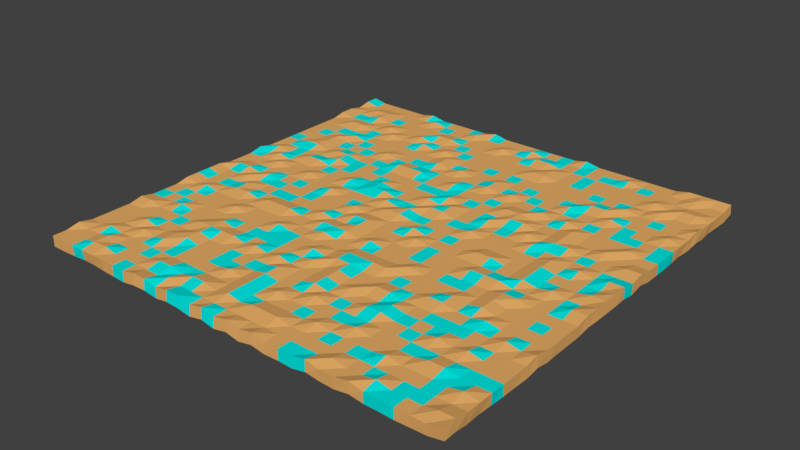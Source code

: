 # Source: floor_3.blend  (saved by Blender 2.79.0; exported with 4.5.12 LTS)
import bpy
from mathutils import Matrix  # noqa: F401  (used for matrix-valued properties, if any)

bpy.ops.wm.read_factory_settings(use_empty=True)
scene = bpy.context.scene
scene.name = 'Scene'

# ---- collections
col_collection_1 = bpy.data.collections.new('Collection 1'); scene.collection.children.link(col_collection_1)

# ---- materials (node trees are filled in below, after node groups)
mat_material_001 = bpy.data.materials.new('Material.001')
mat_material_001.alpha_threshold = 0.0
mat_material_001.use_transparent_shadow = False
mat_material_001.diffuse_color = (0.8, 0.4217, 0.133, 1.0)
mat_material_001.roughness = 0.5
mat_material_002 = bpy.data.materials.new('Material.002')
mat_material_002.alpha_threshold = 0.0
mat_material_002.use_transparent_shadow = False
mat_material_002.diffuse_color = (0.0, 0.8, 0.7547, 1.0)
mat_material_002.roughness = 0.5

# ---- material node trees

# ---- world
world_world = bpy.data.worlds.new('World'); scene.world = world_world
world_world.color = (0.05088, 0.05088, 0.05088)
world_world.use_sun_shadow = False
world_world.sun_shadow_jitter_overblur = 0.0
world_world.cycles.sampling_method = 'MANUAL'

# ---- meshes
me_plane = bpy.data.meshes.new('Plane')
me_plane.from_pydata([(-1.0, -1.0, 0.0), (1.0, -1.0, 0.01308), (-1.0, 1.0, 0.01308), (1.0, 1.0, 0.01308), (-0.9355, -1.0, 0.0), (-0.871, -1.0, 0.0), (-0.8065, -1.0, 0.0), (-0.7419, -1.0, 0.0), (-0.6774, -1.0, 0.0), (-0.6129, -1.0, 0.0), (-0.5484, -1.0, 0.0), (-0.4839, -1.0, 0.01308), (-0.4194, -1.0, 0.01308), (-0.3548, -1.0, 0.0), (-0.2903, -1.0, 0.01308), (-0.2258, -1.0, 0.01308), (-0.1613, -1.0, 0.0), (-0.09677, -1.0, 0.01308), (-0.03226, -1.0, 0.0), (0.03226, -1.0, 0.01308), (0.09677, -1.0, 0.0), (0.1613, -1.0, 0.01308), (0.2258, -1.0, 0.0), (0.2903, -1.0, 0.0), (0.3548, -1.0, 0.0), (0.4194, -1.0, 0.01308), (0.4839, -1.0, 0.0), (0.5484, -1.0, 0.0), (0.6129, -1.0, 0.01308), (0.6774, -1.0, 0.0), (0.7419, -1.0, 0.0), (0.8065, -1.0, 0.0), (0.871, -1.0, 0.0), (0.9355, -1.0, 0.0), (0.9355, 1.0, 0.01308), (0.871, 1.0, 0.01308), (0.8065, 1.0, 0.01308), (0.7419, 1.0, 0.0), (0.6774, 1.0, 0.0), (0.6129, 1.0, 0.0), (0.5484, 1.0, 0.0), (0.4839, 1.0, 0.0), (0.4194, 1.0, 0.0), (0.3548, 1.0, 0.0), (0.2903, 1.0, 0.01308), (0.2258, 1.0, 0.0), (0.1613, 1.0, 0.0), (0.09677, 1.0, 0.0), (0.03226, 1.0, 0.0), (-0.03226, 1.0, 0.0), (-0.09677, 1.0, 0.0), (-0.1613, 1.0, 0.0), (-0.2258, 1.0, 0.01308), (-0.2903, 1.0, 0.0), (-0.3548, 1.0, 0.0), (-0.4194, 1.0, 0.0), (-0.4839, 1.0, 0.0), (-0.5484, 1.0, 0.0), (-0.6129, 1.0, 0.01308), (-0.6774, 1.0, 0.0), (-0.7419, 1.0, 0.0), (-0.8065, 1.0, 0.0), (-0.871, 1.0, 0.0), (-0.9355, 1.0, 0.0), (-1.0, 0.9355, 0.01308), (-1.0, 0.871, 0.0), (-1.0, 0.8065, 0.01308), (-1.0, 0.7419, 0.01308), (-1.0, 0.6774, 0.0), (-1.0, 0.6129, 0.0), (-1.0, 0.5484, 0.0), (-1.0, 0.4839, 0.0), (-1.0, 0.4194, 0.0), (-1.0, 0.3548, 0.0), (-1.0, 0.2903, 0.0), (-1.0, 0.2258, 0.0), (-1.0, 0.1613, 0.01308), (-1.0, 0.09677, 0.0), (-1.0, 0.03226, 0.0), (-1.0, -0.03226, 0.0), (-1.0, -0.09677, 0.01308), (-1.0, -0.1613, 0.01308), (-1.0, -0.2258, 0.01308), (-1.0, -0.2903, 0.01308), (-1.0, -0.3548, 0.0), (-1.0, -0.4194, 0.0), (-1.0, -0.4839, 0.0), (-1.0, -0.5484, 0.01308), (-1.0, -0.6129, 0.0), (-1.0, -0.6774, 0.0), (-1.0, -0.7419, 0.0), (-1.0, -0.8065, 0.0), (-1.0, -0.871, 0.01308), (-1.0, -0.9355, 0.0), (1.0, -0.9355, 0.01308), (1.0, -0.871, 0.0), (1.0, -0.8065, 0.0), (1.0, -0.7419, 0.0), (1.0, -0.6774, 0.0), (1.0, -0.6129, 0.0), (1.0, -0.5484, 0.0), (1.0, -0.4839, 0.01308), (1.0, -0.4194, 0.0), (1.0, -0.3548, 0.0), (1.0, -0.2903, 0.0), (1.0, -0.2258, 0.0), (1.0, -0.1613, 0.01308), (1.0, -0.09677, 0.01308), (1.0, -0.03226, 0.01308), (1.0, 0.03226, 0.01308), (1.0, 0.09677, 0.01308), (1.0, 0.1613, 0.0), (1.0, 0.2258, 0.01308), (1.0, 0.2903, 0.0), (1.0, 0.3548, 0.0), (1.0, 0.4194, 0.0), (1.0, 0.4839, 0.0), (1.0, 0.5484, 0.0), (1.0, 0.6129, 0.0), (1.0, 0.6774, 0.01308), (1.0, 0.7419, 0.0), (1.0, 0.8065, 0.0), (1.0, 0.871, 0.0), (1.0, 0.9355, 0.0), (-0.9355, -0.9355, 0.0), (-0.9355, -0.871, 0.0), (-0.9355, -0.8065, 0.0), (-0.9355, -0.7419, 0.0), (-0.9355, -0.6774, 0.0), (-0.9355, -0.6129, 0.0), (-0.9355, -0.5484, 0.01308), (-0.9355, -0.4839, 0.0), (-0.9355, -0.4194, 0.0), (-0.9355, -0.3548, 0.0), (-0.9355, -0.2903, 0.0), (-0.9355, -0.2258, 0.0), (-0.9355, -0.1613, 0.0), (-0.9355, -0.09677, 0.0), (-0.9355, -0.03226, 0.01308), (-0.9355, 0.03226, 0.0), (-0.9355, 0.09677, 0.0), (-0.9355, 0.1613, 0.0), (-0.9355, 0.2258, 0.01308), (-0.9355, 0.2903, 0.0), (-0.9355, 0.3548, 0.0), (-0.9355, 0.4194, 0.0), (-0.9355, 0.4839, 0.0), (-0.9355, 0.5484, 0.0), (-0.9355, 0.6129, 0.0), (-0.9355, 0.6774, 0.0), (-0.9355, 0.7419, 0.0), (-0.9355, 0.8065, 0.0), (-0.9355, 0.871, 0.0), (-0.9355, 0.9355, 0.0), (-0.871, -0.9355, 0.0), (-0.871, -0.871, 0.0), (-0.871, -0.8065, 0.01308), (-0.871, -0.7419, 0.0), (-0.871, -0.6774, 0.0), (-0.871, -0.6129, 0.0), (-0.871, -0.5484, 0.0), (-0.871, -0.4839, 0.0), (-0.871, -0.4194, 0.0), (-0.871, -0.3548, 0.0), (-0.871, -0.2903, 0.01308), (-0.871, -0.2258, 0.0), (-0.871, -0.1613, 0.0), (-0.871, -0.09677, 0.0), (-0.871, -0.03226, 0.01308), (-0.871, 0.03226, 0.0), (-0.871, 0.09677, 0.0), (-0.871, 0.1613, 0.01308), (-0.871, 0.2258, 0.0), (-0.871, 0.2903, 0.0), (-0.871, 0.3548, 0.01308), (-0.871, 0.4194, 0.0), (-0.871, 0.4839, 0.0), (-0.871, 0.5484, 0.0), (-0.871, 0.6129, 0.0), (-0.871, 0.6774, 0.01308), (-0.871, 0.7419, 0.0), (-0.871, 0.8065, 0.0), (-0.871, 0.871, 0.01308), (-0.871, 0.9355, 0.0), (-0.8065, -0.9355, 0.01308), (-0.8065, -0.871, 0.01308), (-0.8065, -0.8065, 0.0), (-0.8065, -0.7419, 0.0), (-0.8065, -0.6774, 0.01308), (-0.8065, -0.6129, 0.0), (-0.8065, -0.5484, 0.0), (-0.8065, -0.4839, 0.01308), (-0.8065, -0.4194, 0.0), (-0.8065, -0.3548, 0.0), (-0.8065, -0.2903, 0.0), (-0.8065, -0.2258, 0.0), (-0.8065, -0.1613, 0.0), (-0.8065, -0.09677, 0.01308), (-0.8065, -0.03226, 0.0), (-0.8065, 0.03226, 0.0), (-0.8065, 0.09677, 0.01308), (-0.8065, 0.1613, 0.0), (-0.8065, 0.2258, 0.0), (-0.8065, 0.2903, 0.0), (-0.8065, 0.3548, 0.01308), (-0.8065, 0.4194, 0.01308), (-0.8065, 0.4839, 0.01308), (-0.8065, 0.5484, 0.0), (-0.8065, 0.6129, 0.0), (-0.8065, 0.6774, 0.01308), (-0.8065, 0.7419, 0.0), (-0.8065, 0.8065, 0.01308), (-0.8065, 0.871, 0.01308), (-0.8065, 0.9355, 0.0), (-0.7419, -0.9355, 0.01308), (-0.7419, -0.871, 0.0), (-0.7419, -0.8065, 0.0), (-0.7419, -0.7419, 0.01308), (-0.7419, -0.6774, 0.0), (-0.7419, -0.6129, 0.0), (-0.7419, -0.5484, 0.0), (-0.7419, -0.4839, 0.0), (-0.7419, -0.4194, 0.0), (-0.7419, -0.3548, 0.0), (-0.7419, -0.2903, 0.0), (-0.7419, -0.2258, 0.01308), (-0.7419, -0.1613, 0.01308), (-0.7419, -0.09677, 0.0), (-0.7419, -0.03226, 0.01308), (-0.7419, 0.03226, 0.0), (-0.7419, 0.09677, 0.0), (-0.7419, 0.1613, 0.0), (-0.7419, 0.2258, 0.01308), (-0.7419, 0.2903, 0.0), (-0.7419, 0.3548, 0.0), (-0.7419, 0.4194, 0.0), (-0.7419, 0.4839, 0.0), (-0.7419, 0.5484, 0.01308), (-0.7419, 0.6129, 0.0), (-0.7419, 0.6774, 0.0), (-0.7419, 0.7419, 0.0), (-0.7419, 0.8065, 0.0), (-0.7419, 0.871, 0.0), (-0.7419, 0.9355, 0.0), (-0.6774, -0.9355, 0.0), (-0.6774, -0.871, 0.0), (-0.6774, -0.8065, 0.0), (-0.6774, -0.7419, 0.0), (-0.6774, -0.6774, 0.0), (-0.6774, -0.6129, 0.0), (-0.6774, -0.5484, 0.0), (-0.6774, -0.4839, 0.0), (-0.6774, -0.4194, 0.0), (-0.6774, -0.3548, 0.0), (-0.6774, -0.2903, 0.0), (-0.6774, -0.2258, 0.01308), (-0.6774, -0.1613, 0.0), (-0.6774, -0.09677, 0.0), (-0.6774, -0.03226, 0.0), (-0.6774, 0.03226, 0.0), (-0.6774, 0.09677, 0.0), (-0.6774, 0.1613, 0.0), (-0.6774, 0.2258, 0.01308), (-0.6774, 0.2903, 0.0), (-0.6774, 0.3548, 0.01308), (-0.6774, 0.4194, 0.0), (-0.6774, 0.4839, 0.0), (-0.6774, 0.5484, 0.0), (-0.6774, 0.6129, 0.0), (-0.6774, 0.6774, 0.0), (-0.6774, 0.7419, 0.01308), (-0.6774, 0.8065, 0.0), (-0.6774, 0.871, 0.0), (-0.6774, 0.9355, 0.0), (-0.6129, -0.9355, 0.0), (-0.6129, -0.871, 0.0), (-0.6129, -0.8065, 0.0), (-0.6129, -0.7419, 0.01308), (-0.6129, -0.6774, 0.01308), (-0.6129, -0.6129, 0.0), (-0.6129, -0.5484, 0.01308), (-0.6129, -0.4839, 0.0), (-0.6129, -0.4194, 0.0), (-0.6129, -0.3548, 0.01308), (-0.6129, -0.2903, 0.0), (-0.6129, -0.2258, 0.0), (-0.6129, -0.1613, 0.0), (-0.6129, -0.09677, 0.0), (-0.6129, -0.03226, 0.0), (-0.6129, 0.03226, 0.0), (-0.6129, 0.09677, 0.01308), (-0.6129, 0.1613, 0.0), (-0.6129, 0.2258, 0.0), (-0.6129, 0.2903, 0.01308), (-0.6129, 0.3548, 0.01308), (-0.6129, 0.4194, 0.0), (-0.6129, 0.4839, 0.0), (-0.6129, 0.5484, 0.0), (-0.6129, 0.6129, 0.0), (-0.6129, 0.6774, 0.01308), (-0.6129, 0.7419, 0.0), (-0.6129, 0.8065, 0.0), (-0.6129, 0.871, 0.0), (-0.6129, 0.9355, 0.0), (-0.5484, -0.9355, 0.0), (-0.5484, -0.871, 0.0), (-0.5484, -0.8065, 0.0), (-0.5484, -0.7419, 0.0), (-0.5484, -0.6774, 0.01308), (-0.5484, -0.6129, 0.01308), (-0.5484, -0.5484, 0.01308), (-0.5484, -0.4839, 0.01308), (-0.5484, -0.4194, 0.0), (-0.5484, -0.3548, 0.0), (-0.5484, -0.2903, 0.0), (-0.5484, -0.2258, 0.01308), (-0.5484, -0.1613, 0.0), (-0.5484, -0.09677, 0.0), (-0.5484, -0.03226, 0.0), (-0.5484, 0.03226, 0.0), (-0.5484, 0.09677, 0.0), (-0.5484, 0.1613, 0.0), (-0.5484, 0.2258, 0.0), (-0.5484, 0.2903, 0.0), (-0.5484, 0.3548, 0.0), (-0.5484, 0.4194, 0.0), (-0.5484, 0.4839, 0.0), (-0.5484, 0.5484, 0.0), (-0.5484, 0.6129, 0.0), (-0.5484, 0.6774, 0.0), (-0.5484, 0.7419, 0.0), (-0.5484, 0.8065, 0.0), (-0.5484, 0.871, 0.0), (-0.5484, 0.9355, 0.01308), (-0.4839, -0.9355, 0.0), (-0.4839, -0.871, 0.01308), (-0.4839, -0.8065, 0.0), (-0.4839, -0.7419, 0.0), (-0.4839, -0.6774, 0.0), (-0.4839, -0.6129, 0.0), (-0.4839, -0.5484, 0.01308), (-0.4839, -0.4839, 0.0), (-0.4839, -0.4194, 0.0), (-0.4839, -0.3548, 0.0), (-0.4839, -0.2903, 0.0), (-0.4839, -0.2258, 0.01308), (-0.4839, -0.1613, 0.0), (-0.4839, -0.09677, 0.0), (-0.4839, -0.03226, 0.0), (-0.4839, 0.03226, 0.0), (-0.4839, 0.09677, 0.0), (-0.4839, 0.1613, 0.0), (-0.4839, 0.2258, 0.0), (-0.4839, 0.2903, 0.0), (-0.4839, 0.3548, 0.0), (-0.4839, 0.4194, 0.0), (-0.4839, 0.4839, 0.01308), (-0.4839, 0.5484, 0.0), (-0.4839, 0.6129, 0.0), (-0.4839, 0.6774, 0.0), (-0.4839, 0.7419, 0.01308), (-0.4839, 0.8065, 0.0), (-0.4839, 0.871, 0.0), (-0.4839, 0.9355, 0.0), (-0.4194, -0.9355, 0.0), (-0.4194, -0.871, 0.01308), (-0.4194, -0.8065, 0.0), (-0.4194, -0.7419, 0.0), (-0.4194, -0.6774, 0.0), (-0.4194, -0.6129, 0.0), (-0.4194, -0.5484, 0.01308), (-0.4194, -0.4839, 0.0), (-0.4194, -0.4194, 0.0), (-0.4194, -0.3548, 0.0), (-0.4194, -0.2903, 0.0), (-0.4194, -0.2258, 0.01308), (-0.4194, -0.1613, 0.0), (-0.4194, -0.09677, 0.0), (-0.4194, -0.03226, 0.0), (-0.4194, 0.03226, 0.01308), (-0.4194, 0.09677, 0.0), (-0.4194, 0.1613, 0.01308), (-0.4194, 0.2258, 0.0), (-0.4194, 0.2903, 0.0), (-0.4194, 0.3548, 0.0), (-0.4194, 0.4194, 0.0), (-0.4194, 0.4839, 0.0), (-0.4194, 0.5484, 0.0), (-0.4194, 0.6129, 0.0), (-0.4194, 0.6774, 0.01308), (-0.4194, 0.7419, 0.0), (-0.4194, 0.8065, 0.01308), (-0.4194, 0.871, 0.0), (-0.4194, 0.9355, 0.0), (-0.3548, -0.9355, 0.01308), (-0.3548, -0.871, 0.0), (-0.3548, -0.8065, 0.0), (-0.3548, -0.7419, 0.0), (-0.3548, -0.6774, 0.0), (-0.3548, -0.6129, 0.0), (-0.3548, -0.5484, 0.0), (-0.3548, -0.4839, 0.0), (-0.3548, -0.4194, 0.0), (-0.3548, -0.3548, 0.01308), (-0.3548, -0.2903, 0.0), (-0.3548, -0.2258, 0.0), (-0.3548, -0.1613, 0.0), (-0.3548, -0.09677, 0.0), (-0.3548, -0.03226, 0.0), (-0.3548, 0.03226, 0.0), (-0.3548, 0.09677, 0.0), (-0.3548, 0.1613, 0.0), (-0.3548, 0.2258, 0.0), (-0.3548, 0.2903, 0.0), (-0.3548, 0.3548, 0.0), (-0.3548, 0.4194, 0.01308), (-0.3548, 0.4839, 0.0), (-0.3548, 0.5484, 0.0), (-0.3548, 0.6129, 0.0), (-0.3548, 0.6774, 0.0), (-0.3548, 0.7419, 0.0), (-0.3548, 0.8065, 0.01308), (-0.3548, 0.871, 0.0), (-0.3548, 0.9355, 0.0), (-0.2903, -0.9355, 0.0), (-0.2903, -0.871, 0.01308), (-0.2903, -0.8065, 0.0), (-0.2903, -0.7419, 0.0), (-0.2903, -0.6774, 0.0), (-0.2903, -0.6129, 0.0), (-0.2903, -0.5484, 0.01308), (-0.2903, -0.4839, 0.0), (-0.2903, -0.4194, 0.0), (-0.2903, -0.3548, 0.0), (-0.2903, -0.2903, 0.0), (-0.2903, -0.2258, 0.0), (-0.2903, -0.1613, 0.01308), (-0.2903, -0.09677, 0.0), (-0.2903, -0.03226, 0.0), (-0.2903, 0.03226, 0.0), (-0.2903, 0.09677, 0.0), (-0.2903, 0.1613, 0.01308), (-0.2903, 0.2258, 0.01308), (-0.2903, 0.2903, 0.0), (-0.2903, 0.3548, 0.0), (-0.2903, 0.4194, 0.01308), (-0.2903, 0.4839, 0.0), (-0.2903, 0.5484, 0.0), (-0.2903, 0.6129, 0.0), (-0.2903, 0.6774, 0.01308), (-0.2903, 0.7419, 0.0), (-0.2903, 0.8065, 0.0), (-0.2903, 0.871, 0.0), (-0.2903, 0.9355, 0.01308), (-0.2258, -0.9355, 0.0), (-0.2258, -0.871, 0.01308), (-0.2258, -0.8065, 0.0), (-0.2258, -0.7419, 0.01308), (-0.2258, -0.6774, 0.0), (-0.2258, -0.6129, 0.0), (-0.2258, -0.5484, 0.0), (-0.2258, -0.4839, 0.0), (-0.2258, -0.4194, 0.0), (-0.2258, -0.3548, 0.0), (-0.2258, -0.2903, 0.0), (-0.2258, -0.2258, 0.01308), (-0.2258, -0.1613, 0.0), (-0.2258, -0.09677, 0.0), (-0.2258, -0.03226, 0.01308), (-0.2258, 0.03226, 0.0), (-0.2258, 0.09677, 0.0), (-0.2258, 0.1613, 0.01308), (-0.2258, 0.2258, 0.0), (-0.2258, 0.2903, 0.0), (-0.2258, 0.3548, 0.0), (-0.2258, 0.4194, 0.01308), (-0.2258, 0.4839, 0.0), (-0.2258, 0.5484, 0.01308), (-0.2258, 0.6129, 0.01308), (-0.2258, 0.6774, 0.0), (-0.2258, 0.7419, 0.0), (-0.2258, 0.8065, 0.0), (-0.2258, 0.871, 0.0), (-0.2258, 0.9355, 0.0), (-0.1613, -0.9355, 0.0), (-0.1613, -0.871, 0.0), (-0.1613, -0.8065, 0.0), (-0.1613, -0.7419, 0.0), (-0.1613, -0.6774, 0.0), (-0.1613, -0.6129, 0.0), (-0.1613, -0.5484, 0.01308), (-0.1613, -0.4839, 0.0), (-0.1613, -0.4194, 0.0), (-0.1613, -0.3548, 0.0), (-0.1613, -0.2903, 0.01308), (-0.1613, -0.2258, 0.01308), (-0.1613, -0.1613, 0.0), (-0.1613, -0.09677, 0.01308), (-0.1613, -0.03226, 0.0), (-0.1613, 0.03226, 0.0), (-0.1613, 0.09677, 0.01308), (-0.1613, 0.1613, 0.0), (-0.1613, 0.2258, 0.0), (-0.1613, 0.2903, 0.0), (-0.1613, 0.3548, 0.0), (-0.1613, 0.4194, 0.0), (-0.1613, 0.4839, 0.0), (-0.1613, 0.5484, 0.0), (-0.1613, 0.6129, 0.0), (-0.1613, 0.6774, 0.0), (-0.1613, 0.7419, 0.0), (-0.1613, 0.8065, 0.0), (-0.1613, 0.871, 0.0), (-0.1613, 0.9355, 0.0), (-0.09677, -0.9355, 0.0), (-0.09677, -0.871, 0.01308), (-0.09677, -0.8065, 0.01308), (-0.09677, -0.7419, 0.01308), (-0.09677, -0.6774, 0.01308), (-0.09677, -0.6129, 0.01308), (-0.09677, -0.5484, 0.0), (-0.09677, -0.4839, 0.0), (-0.09677, -0.4194, 0.01308), (-0.09677, -0.3548, 0.0), (-0.09677, -0.2903, 0.0), (-0.09677, -0.2258, 0.01308), (-0.09677, -0.1613, 0.01308), (-0.09677, -0.09677, 0.01308), (-0.09677, -0.03226, 0.0), (-0.09677, 0.03226, 0.01308), (-0.09677, 0.09677, 0.0), (-0.09677, 0.1613, 0.0), (-0.09677, 0.2258, 0.0), (-0.09677, 0.2903, 0.0), (-0.09677, 0.3548, 0.0), (-0.09677, 0.4194, 0.0), (-0.09677, 0.4839, 0.0), (-0.09677, 0.5484, 0.01308), (-0.09677, 0.6129, 0.0), (-0.09677, 0.6774, 0.0), (-0.09677, 0.7419, 0.0), (-0.09677, 0.8065, 0.0), (-0.09677, 0.871, 0.01308), (-0.09677, 0.9355, 0.0), (-0.03226, -0.9355, 0.0), (-0.03226, -0.871, 0.0), (-0.03226, -0.8065, 0.0), (-0.03226, -0.7419, 0.0), (-0.03226, -0.6774, 0.0), (-0.03226, -0.6129, 0.0), (-0.03226, -0.5484, 0.0), (-0.03226, -0.4839, 0.01308), (-0.03226, -0.4194, 0.0), (-0.03226, -0.3548, 0.0), (-0.03226, -0.2903, 0.0), (-0.03226, -0.2258, 0.0), (-0.03226, -0.1613, 0.0), (-0.03226, -0.09677, 0.0), (-0.03226, -0.03226, 0.0), (-0.03226, 0.03226, 0.01308), (-0.03226, 0.09677, 0.01308), (-0.03226, 0.1613, 0.0), (-0.03226, 0.2258, 0.01308), (-0.03226, 0.2903, 0.0), (-0.03226, 0.3548, 0.0), (-0.03226, 0.4194, 0.01308), (-0.03226, 0.4839, 0.0), (-0.03226, 0.5484, 0.0), (-0.03226, 0.6129, 0.0), (-0.03226, 0.6774, 0.0), (-0.03226, 0.7419, 0.0), (-0.03226, 0.8065, 0.0), (-0.03226, 0.871, 0.0), (-0.03226, 0.9355, 0.0), (0.03226, -0.9355, 0.0), (0.03226, -0.871, 0.01308), (0.03226, -0.8065, 0.0), (0.03226, -0.7419, 0.01308), (0.03226, -0.6774, 0.0), (0.03226, -0.6129, 0.0), (0.03226, -0.5484, 0.0), (0.03226, -0.4839, 0.0), (0.03226, -0.4194, 0.01308), (0.03226, -0.3548, 0.01308), (0.03226, -0.2903, 0.0), (0.03226, -0.2258, 0.01308), (0.03226, -0.1613, 0.0), (0.03226, -0.09677, 0.0), (0.03226, -0.03226, 0.0), (0.03226, 0.03226, 0.0), (0.03226, 0.09677, 0.0), (0.03226, 0.1613, 0.01308), (0.03226, 0.2258, 0.0), (0.03226, 0.2903, 0.01308), (0.03226, 0.3548, 0.0), (0.03226, 0.4194, 0.0), (0.03226, 0.4839, 0.0), (0.03226, 0.5484, 0.0), (0.03226, 0.6129, 0.0), (0.03226, 0.6774, 0.0), (0.03226, 0.7419, 0.0), (0.03226, 0.8065, 0.0), (0.03226, 0.871, 0.0), (0.03226, 0.9355, 0.01308), (0.09677, -0.9355, 0.0), (0.09677, -0.871, 0.01308), (0.09677, -0.8065, 0.0), (0.09677, -0.7419, 0.0), (0.09677, -0.6774, 0.0), (0.09677, -0.6129, 0.01308), (0.09677, -0.5484, 0.01308), (0.09677, -0.4839, 0.01308), (0.09677, -0.4194, 0.01308), (0.09677, -0.3548, 0.01308), (0.09677, -0.2903, 0.0), (0.09677, -0.2258, 0.0), (0.09677, -0.1613, 0.0), (0.09677, -0.09677, 0.0), (0.09677, -0.03226, 0.01308), (0.09677, 0.03226, 0.0), (0.09677, 0.09677, 0.0), (0.09677, 0.1613, 0.01308), (0.09677, 0.2258, 0.01308), (0.09677, 0.2903, 0.0), (0.09677, 0.3548, 0.0), (0.09677, 0.4194, 0.0), (0.09677, 0.4839, 0.01308), (0.09677, 0.5484, 0.01308), (0.09677, 0.6129, 0.0), (0.09677, 0.6774, 0.0), (0.09677, 0.7419, 0.0), (0.09677, 0.8065, 0.0), (0.09677, 0.871, 0.01308), (0.09677, 0.9355, 0.0), (0.1613, -0.9355, 0.0), (0.1613, -0.871, 0.01308), (0.1613, -0.8065, 0.0), (0.1613, -0.7419, 0.0), (0.1613, -0.6774, 0.01308), (0.1613, -0.6129, 0.0), (0.1613, -0.5484, 0.0), (0.1613, -0.4839, 0.0), (0.1613, -0.4194, 0.0), (0.1613, -0.3548, 0.01308), (0.1613, -0.2903, 0.0), (0.1613, -0.2258, 0.0), (0.1613, -0.1613, 0.0), (0.1613, -0.09677, 0.01308), (0.1613, -0.03226, 0.0), (0.1613, 0.03226, 0.0), (0.1613, 0.09677, 0.0), (0.1613, 0.1613, 0.0), (0.1613, 0.2258, 0.0), (0.1613, 0.2903, 0.0), (0.1613, 0.3548, 0.0), (0.1613, 0.4194, 0.0), (0.1613, 0.4839, 0.0), (0.1613, 0.5484, 0.0), (0.1613, 0.6129, 0.0), (0.1613, 0.6774, 0.0), (0.1613, 0.7419, 0.01308), (0.1613, 0.8065, 0.0), (0.1613, 0.871, 0.01308), (0.1613, 0.9355, 0.0), (0.2258, -0.9355, 0.0), (0.2258, -0.871, 0.0), (0.2258, -0.8065, 0.0), (0.2258, -0.7419, 0.0), (0.2258, -0.6774, 0.0), (0.2258, -0.6129, 0.0), (0.2258, -0.5484, 0.01308), (0.2258, -0.4839, 0.0), (0.2258, -0.4194, 0.0), (0.2258, -0.3548, 0.01308), (0.2258, -0.2903, 0.0), (0.2258, -0.2258, 0.0), (0.2258, -0.1613, 0.0), (0.2258, -0.09677, 0.0), (0.2258, -0.03226, 0.0), (0.2258, 0.03226, 0.0), (0.2258, 0.09677, 0.0), (0.2258, 0.1613, 0.0), (0.2258, 0.2258, 0.0), (0.2258, 0.2903, 0.0), (0.2258, 0.3548, 0.0), (0.2258, 0.4194, 0.0), (0.2258, 0.4839, 0.01308), (0.2258, 0.5484, 0.0), (0.2258, 0.6129, 0.0), (0.2258, 0.6774, 0.0), (0.2258, 0.7419, 0.01308), (0.2258, 0.8065, 0.01308), (0.2258, 0.871, 0.0), (0.2258, 0.9355, 0.0), (0.2903, -0.9355, 0.0), (0.2903, -0.871, 0.0), (0.2903, -0.8065, 0.01308), (0.2903, -0.7419, 0.0), (0.2903, -0.6774, 0.0), (0.2903, -0.6129, 0.0), (0.2903, -0.5484, 0.0), (0.2903, -0.4839, 0.01308), (0.2903, -0.4194, 0.0), (0.2903, -0.3548, 0.0), (0.2903, -0.2903, 0.01308), (0.2903, -0.2258, 0.0), (0.2903, -0.1613, 0.0), (0.2903, -0.09677, 0.0), (0.2903, -0.03226, 0.0), (0.2903, 0.03226, 0.0), (0.2903, 0.09677, 0.01308), (0.2903, 0.1613, 0.0), (0.2903, 0.2258, 0.01308), (0.2903, 0.2903, 0.0), (0.2903, 0.3548, 0.01308), (0.2903, 0.4194, 0.0), (0.2903, 0.4839, 0.0), (0.2903, 0.5484, 0.0), (0.2903, 0.6129, 0.0), (0.2903, 0.6774, 0.0), (0.2903, 0.7419, 0.0), (0.2903, 0.8065, 0.0), (0.2903, 0.871, 0.0), (0.2903, 0.9355, 0.0), (0.3548, -0.9355, 0.0), (0.3548, -0.871, 0.0), (0.3548, -0.8065, 0.0), (0.3548, -0.7419, 0.0), (0.3548, -0.6774, 0.0), (0.3548, -0.6129, 0.01308), (0.3548, -0.5484, 0.0), (0.3548, -0.4839, 0.01308), (0.3548, -0.4194, 0.0), (0.3548, -0.3548, 0.0), (0.3548, -0.2903, 0.0), (0.3548, -0.2258, 0.0), (0.3548, -0.1613, 0.0), (0.3548, -0.09677, 0.0), (0.3548, -0.03226, 0.0), (0.3548, 0.03226, 0.0), (0.3548, 0.09677, 0.0), (0.3548, 0.1613, 0.0), (0.3548, 0.2258, 0.0), (0.3548, 0.2903, 0.01308), (0.3548, 0.3548, 0.01308), (0.3548, 0.4194, 0.0), (0.3548, 0.4839, 0.0), (0.3548, 0.5484, 0.0), (0.3548, 0.6129, 0.0), (0.3548, 0.6774, 0.0), (0.3548, 0.7419, 0.0), (0.3548, 0.8065, 0.0), (0.3548, 0.871, 0.0), (0.3548, 0.9355, 0.0), (0.4194, -0.9355, 0.0), (0.4194, -0.871, 0.0), (0.4194, -0.8065, 0.0), (0.4194, -0.7419, 0.01308), (0.4194, -0.6774, 0.0), (0.4194, -0.6129, 0.01308), (0.4194, -0.5484, 0.01308), (0.4194, -0.4839, 0.0), (0.4194, -0.4194, 0.0), (0.4194, -0.3548, 0.0), (0.4194, -0.2903, 0.0), (0.4194, -0.2258, 0.0), (0.4194, -0.1613, 0.0), (0.4194, -0.09677, 0.0), (0.4194, -0.03226, 0.01308), (0.4194, 0.03226, 0.0), (0.4194, 0.09677, 0.0), (0.4194, 0.1613, 0.0), (0.4194, 0.2258, 0.0), (0.4194, 0.2903, 0.01308), (0.4194, 0.3548, 0.0), (0.4194, 0.4194, 0.01308), (0.4194, 0.4839, 0.0), (0.4194, 0.5484, 0.0), (0.4194, 0.6129, 0.0), (0.4194, 0.6774, 0.0), (0.4194, 0.7419, 0.0), (0.4194, 0.8065, 0.0), (0.4194, 0.871, 0.0), (0.4194, 0.9355, 0.0), (0.4839, -0.9355, 0.01308), (0.4839, -0.871, 0.0), (0.4839, -0.8065, 0.0), (0.4839, -0.7419, 0.0), (0.4839, -0.6774, 0.0), (0.4839, -0.6129, 0.0), (0.4839, -0.5484, 0.0), (0.4839, -0.4839, 0.0), (0.4839, -0.4194, 0.01308), (0.4839, -0.3548, 0.0), (0.4839, -0.2903, 0.0), (0.4839, -0.2258, 0.0), (0.4839, -0.1613, 0.01308), (0.4839, -0.09677, 0.0), (0.4839, -0.03226, 0.01308), (0.4839, 0.03226, 0.0), (0.4839, 0.09677, 0.0), (0.4839, 0.1613, 0.0), (0.4839, 0.2258, 0.01308), (0.4839, 0.2903, 0.0), (0.4839, 0.3548, 0.0), (0.4839, 0.4194, 0.0), (0.4839, 0.4839, 0.0), (0.4839, 0.5484, 0.01308), (0.4839, 0.6129, 0.0), (0.4839, 0.6774, 0.0), (0.4839, 0.7419, 0.0), (0.4839, 0.8065, 0.0), (0.4839, 0.871, 0.0), (0.4839, 0.9355, 0.0), (0.5484, -0.9355, 0.0), (0.5484, -0.871, 0.0), (0.5484, -0.8065, 0.0), (0.5484, -0.7419, 0.0), (0.5484, -0.6774, 0.0), (0.5484, -0.6129, 0.0), (0.5484, -0.5484, 0.0), (0.5484, -0.4839, 0.0), (0.5484, -0.4194, 0.01308), (0.5484, -0.3548, 0.01308), (0.5484, -0.2903, 0.0), (0.5484, -0.2258, 0.0), (0.5484, -0.1613, 0.01308), (0.5484, -0.09677, 0.0), (0.5484, -0.03226, 0.0), (0.5484, 0.03226, 0.0), (0.5484, 0.09677, 0.0), (0.5484, 0.1613, 0.01308), (0.5484, 0.2258, 0.0), (0.5484, 0.2903, 0.0), (0.5484, 0.3548, 0.0), (0.5484, 0.4194, 0.01308), (0.5484, 0.4839, 0.0), (0.5484, 0.5484, 0.0), (0.5484, 0.6129, 0.01308), (0.5484, 0.6774, 0.0), (0.5484, 0.7419, 0.0), (0.5484, 0.8065, 0.0), (0.5484, 0.871, 0.0), (0.5484, 0.9355, 0.01308), (0.6129, -0.9355, 0.0), (0.6129, -0.871, 0.0), (0.6129, -0.8065, 0.01308), (0.6129, -0.7419, 0.0), (0.6129, -0.6774, 0.0), (0.6129, -0.6129, 0.0), (0.6129, -0.5484, 0.0), (0.6129, -0.4839, 0.0), (0.6129, -0.4194, 0.0), (0.6129, -0.3548, 0.0), (0.6129, -0.2903, 0.0), (0.6129, -0.2258, 0.0), (0.6129, -0.1613, 0.01308), (0.6129, -0.09677, 0.0), (0.6129, -0.03226, 0.0), (0.6129, 0.03226, 0.0), (0.6129, 0.09677, 0.0), (0.6129, 0.1613, 0.0), (0.6129, 0.2258, 0.01308), (0.6129, 0.2903, 0.01308), (0.6129, 0.3548, 0.01308), (0.6129, 0.4194, 0.0), (0.6129, 0.4839, 0.0), (0.6129, 0.5484, 0.0), (0.6129, 0.6129, 0.01308), (0.6129, 0.6774, 0.0), (0.6129, 0.7419, 0.0), (0.6129, 0.8065, 0.0), (0.6129, 0.871, 0.0), (0.6129, 0.9355, 0.0), (0.6774, -0.9355, 0.01308), (0.6774, -0.871, 0.0), (0.6774, -0.8065, 0.0), (0.6774, -0.7419, 0.0), (0.6774, -0.6774, 0.0), (0.6774, -0.6129, 0.01308), (0.6774, -0.5484, 0.0), (0.6774, -0.4839, 0.0), (0.6774, -0.4194, 0.0), (0.6774, -0.3548, 0.01308), (0.6774, -0.2903, 0.01308), (0.6774, -0.2258, 0.01308), (0.6774, -0.1613, 0.0), (0.6774, -0.09677, 0.01308), (0.6774, -0.03226, 0.01308), (0.6774, 0.03226, 0.01308), (0.6774, 0.09677, 0.01308), (0.6774, 0.1613, 0.0), (0.6774, 0.2258, 0.01308), (0.6774, 0.2903, 0.0), (0.6774, 0.3548, 0.0), (0.6774, 0.4194, 0.0), (0.6774, 0.4839, 0.0), (0.6774, 0.5484, 0.01308), (0.6774, 0.6129, 0.0), (0.6774, 0.6774, 0.01308), (0.6774, 0.7419, 0.0), (0.6774, 0.8065, 0.0), (0.6774, 0.871, 0.0), (0.6774, 0.9355, 0.0), (0.7419, -0.9355, 0.0), (0.7419, -0.871, 0.0), (0.7419, -0.8065, 0.0), (0.7419, -0.7419, 0.01308), (0.7419, -0.6774, 0.0), (0.7419, -0.6129, 0.0), (0.7419, -0.5484, 0.0), (0.7419, -0.4839, 0.0), (0.7419, -0.4194, 0.01308), (0.7419, -0.3548, 0.0), (0.7419, -0.2903, 0.0), (0.7419, -0.2258, 0.01308), (0.7419, -0.1613, 0.0), (0.7419, -0.09677, 0.0), (0.7419, -0.03226, 0.0), (0.7419, 0.03226, 0.0), (0.7419, 0.09677, 0.0), (0.7419, 0.1613, 0.0), (0.7419, 0.2258, 0.0), (0.7419, 0.2903, 0.0), (0.7419, 0.3548, 0.0), (0.7419, 0.4194, 0.0), (0.7419, 0.4839, 0.0), (0.7419, 0.5484, 0.0), (0.7419, 0.6129, 0.0), (0.7419, 0.6774, 0.0), (0.7419, 0.7419, 0.0), (0.7419, 0.8065, 0.01308), (0.7419, 0.871, 0.0), (0.7419, 0.9355, 0.0), (0.8065, -0.9355, 0.0), (0.8065, -0.871, 0.0), (0.8065, -0.8065, 0.0), (0.8065, -0.7419, 0.01308), (0.8065, -0.6774, 0.0), (0.8065, -0.6129, 0.01308), (0.8065, -0.5484, 0.0), (0.8065, -0.4839, 0.0), (0.8065, -0.4194, 0.0), (0.8065, -0.3548, 0.0), (0.8065, -0.2903, 0.0), (0.8065, -0.2258, 0.0), (0.8065, -0.1613, 0.0), (0.8065, -0.09677, 0.01308), (0.8065, -0.03226, 0.0), (0.8065, 0.03226, 0.0), (0.8065, 0.09677, 0.01308), (0.8065, 0.1613, 0.0), (0.8065, 0.2258, 0.0), (0.8065, 0.2903, 0.01308), (0.8065, 0.3548, 0.0), (0.8065, 0.4194, 0.0), (0.8065, 0.4839, 0.0), (0.8065, 0.5484, 0.0), (0.8065, 0.6129, 0.0), (0.8065, 0.6774, 0.0), (0.8065, 0.7419, 0.01308), (0.8065, 0.8065, 0.0), (0.8065, 0.871, 0.0), (0.8065, 0.9355, 0.0), (0.871, -0.9355, 0.0), (0.871, -0.871, 0.0), (0.871, -0.8065, 0.0), (0.871, -0.7419, 0.0), (0.871, -0.6774, 0.0), (0.871, -0.6129, 0.0), (0.871, -0.5484, 0.0), (0.871, -0.4839, 0.01308), (0.871, -0.4194, 0.0), (0.871, -0.3548, 0.0), (0.871, -0.2903, 0.0), (0.871, -0.2258, 0.0), (0.871, -0.1613, 0.0), (0.871, -0.09677, 0.0), (0.871, -0.03226, 0.0), (0.871, 0.03226, 0.0), (0.871, 0.09677, 0.0), (0.871, 0.1613, 0.0), (0.871, 0.2258, 0.0), (0.871, 0.2903, 0.0), (0.871, 0.3548, 0.01308), (0.871, 0.4194, 0.0), (0.871, 0.4839, 0.0), (0.871, 0.5484, 0.0), (0.871, 0.6129, 0.0), (0.871, 0.6774, 0.0), (0.871, 0.7419, 0.0), (0.871, 0.8065, 0.01308), (0.871, 0.871, 0.0), (0.871, 0.9355, 0.01308), (0.9355, -0.9355, 0.01308), (0.9355, -0.871, 0.0), (0.9355, -0.8065, 0.01308), (0.9355, -0.7419, 0.0), (0.9355, -0.6774, 0.0), (0.9355, -0.6129, 0.0), (0.9355, -0.5484, 0.0), (0.9355, -0.4839, 0.0), (0.9355, -0.4194, 0.0), (0.9355, -0.3548, 0.0), (0.9355, -0.2903, 0.0), (0.9355, -0.2258, 0.0), (0.9355, -0.1613, 0.01308), (0.9355, -0.09677, 0.0), (0.9355, -0.03226, 0.01308), (0.9355, 0.03226, 0.0), (0.9355, 0.09677, 0.01308), (0.9355, 0.1613, 0.0), (0.9355, 0.2258, 0.01308), (0.9355, 0.2903, 0.0), (0.9355, 0.3548, 0.0), (0.9355, 0.4194, 0.0), (0.9355, 0.4839, 0.0), (0.9355, 0.5484, 0.01308), (0.9355, 0.6129, 0.0), (0.9355, 0.6774, 0.0), (0.9355, 0.7419, 0.0), (0.9355, 0.8065, 0.01308), (0.9355, 0.871, 0.0), (0.9355, 0.9355, 0.0)], [], [(1023, 123, 3, 34), (64, 153, 63, 2), (153, 183, 62, 63), (183, 213, 61, 62), (213, 243, 60, 61), (243, 273, 59, 60), (273, 303, 58, 59), (303, 333, 57, 58), (333, 363, 56, 57), (363, 393, 55, 56), (393, 423, 54, 55), (423, 453, 53, 54), (453, 483, 52, 53), (483, 513, 51, 52), (513, 543, 50, 51), (543, 573, 49, 50), (573, 603, 48, 49), (603, 633, 47, 48), (633, 663, 46, 47), (663, 693, 45, 46), (693, 723, 44, 45), (723, 753, 43, 44), (753, 783, 42, 43), (783, 813, 41, 42), (813, 843, 40, 41), (843, 873, 39, 40), (873, 903, 38, 39), (903, 933, 37, 38), (933, 963, 36, 37), (963, 993, 35, 36), (993, 1023, 34, 35), (32, 33, 994, 964), (964, 994, 995, 965), (965, 995, 996, 966), (966, 996, 997, 967), (967, 997, 998, 968), (968, 998, 999, 969), (969, 999, 1000, 970), (970, 1000, 1001, 971), (971, 1001, 1002, 972), (972, 1002, 1003, 973), (973, 1003, 1004, 974), (974, 1004, 1005, 975), (975, 1005, 1006, 976), (976, 1006, 1007, 977), (977, 1007, 1008, 978), (978, 1008, 1009, 979), (979, 1009, 1010, 980), (980, 1010, 1011, 981), (981, 1011, 1012, 982), (982, 1012, 1013, 983), (983, 1013, 1014, 984), (984, 1014, 1015, 985), (985, 1015, 1016, 986), (986, 1016, 1017, 987), (987, 1017, 1018, 988), (988, 1018, 1019, 989), (989, 1019, 1020, 990), (990, 1020, 1021, 991), (991, 1021, 1022, 992), (992, 1022, 1023, 993), (31, 32, 964, 934), (934, 964, 965, 935), (935, 965, 966, 936), (936, 966, 967, 937), (937, 967, 968, 938), (938, 968, 969, 939), (939, 969, 970, 940), (940, 970, 971, 941), (941, 971, 972, 942), (942, 972, 973, 943), (943, 973, 974, 944), (944, 974, 975, 945), (945, 975, 976, 946), (946, 976, 977, 947), (947, 977, 978, 948), (948, 978, 979, 949), (949, 979, 980, 950), (950, 980, 981, 951), (951, 981, 982, 952), (952, 982, 983, 953), (953, 983, 984, 954), (954, 984, 985, 955), (955, 985, 986, 956), (956, 986, 987, 957), (957, 987, 988, 958), (958, 988, 989, 959), (959, 989, 990, 960), (960, 990, 991, 961), (961, 991, 992, 962), (962, 992, 993, 963), (30, 31, 934, 904), (904, 934, 935, 905), (905, 935, 936, 906), (906, 936, 937, 907), (907, 937, 938, 908), (908, 938, 939, 909), (909, 939, 940, 910), (910, 940, 941, 911), (911, 941, 942, 912), (912, 942, 943, 913), (913, 943, 944, 914), (914, 944, 945, 915), (915, 945, 946, 916), (916, 946, 947, 917), (917, 947, 948, 918), (918, 948, 949, 919), (919, 949, 950, 920), (920, 950, 951, 921), (921, 951, 952, 922), (922, 952, 953, 923), (923, 953, 954, 924), (924, 954, 955, 925), (925, 955, 956, 926), (926, 956, 957, 927), (927, 957, 958, 928), (928, 958, 959, 929), (929, 959, 960, 930), (930, 960, 961, 931), (931, 961, 962, 932), (932, 962, 963, 933), (29, 30, 904, 874), (874, 904, 905, 875), (875, 905, 906, 876), (876, 906, 907, 877), (877, 907, 908, 878), (878, 908, 909, 879), (879, 909, 910, 880), (880, 910, 911, 881), (881, 911, 912, 882), (882, 912, 913, 883), (883, 913, 914, 884), (884, 914, 915, 885), (885, 915, 916, 886), (886, 916, 917, 887), (887, 917, 918, 888), (888, 918, 919, 889), (889, 919, 920, 890), (890, 920, 921, 891), (891, 921, 922, 892), (892, 922, 923, 893), (893, 923, 924, 894), (894, 924, 925, 895), (895, 925, 926, 896), (896, 926, 927, 897), (897, 927, 928, 898), (898, 928, 929, 899), (899, 929, 930, 900), (900, 930, 931, 901), (901, 931, 932, 902), (902, 932, 933, 903), (28, 29, 874, 844), (844, 874, 875, 845), (845, 875, 876, 846), (846, 876, 877, 847), (847, 877, 878, 848), (848, 878, 879, 849), (849, 879, 880, 850), (850, 880, 881, 851), (851, 881, 882, 852), (852, 882, 883, 853), (853, 883, 884, 854), (854, 884, 885, 855), (855, 885, 886, 856), (856, 886, 887, 857), (857, 887, 888, 858), (858, 888, 889, 859), (859, 889, 890, 860), (860, 890, 891, 861), (861, 891, 892, 862), (862, 892, 893, 863), (863, 893, 894, 864), (864, 894, 895, 865), (865, 895, 896, 866), (866, 896, 897, 867), (867, 897, 898, 868), (868, 898, 899, 869), (869, 899, 900, 870), (870, 900, 901, 871), (871, 901, 902, 872), (872, 902, 903, 873), (27, 28, 844, 814), (814, 844, 845, 815), (815, 845, 846, 816), (816, 846, 847, 817), (817, 847, 848, 818), (818, 848, 849, 819), (819, 849, 850, 820), (820, 850, 851, 821), (821, 851, 852, 822), (822, 852, 853, 823), (823, 853, 854, 824), (824, 854, 855, 825), (825, 855, 856, 826), (826, 856, 857, 827), (827, 857, 858, 828), (828, 858, 859, 829), (829, 859, 860, 830), (830, 860, 861, 831), (831, 861, 862, 832), (832, 862, 863, 833), (833, 863, 864, 834), (834, 864, 865, 835), (835, 865, 866, 836), (836, 866, 867, 837), (837, 867, 868, 838), (838, 868, 869, 839), (839, 869, 870, 840), (840, 870, 871, 841), (841, 871, 872, 842), (842, 872, 873, 843), (26, 27, 814, 784), (784, 814, 815, 785), (785, 815, 816, 786), (786, 816, 817, 787), (787, 817, 818, 788), (788, 818, 819, 789), (789, 819, 820, 790), (790, 820, 821, 791), (791, 821, 822, 792), (792, 822, 823, 793), (793, 823, 824, 794), (794, 824, 825, 795), (795, 825, 826, 796), (796, 826, 827, 797), (797, 827, 828, 798), (798, 828, 829, 799), (799, 829, 830, 800), (800, 830, 831, 801), (801, 831, 832, 802), (802, 832, 833, 803), (803, 833, 834, 804), (804, 834, 835, 805), (805, 835, 836, 806), (806, 836, 837, 807), (807, 837, 838, 808), (808, 838, 839, 809), (809, 839, 840, 810), (810, 840, 841, 811), (811, 841, 842, 812), (812, 842, 843, 813), (25, 26, 784, 754), (754, 784, 785, 755), (755, 785, 786, 756), (756, 786, 787, 757), (757, 787, 788, 758), (758, 788, 789, 759), (759, 789, 790, 760), (760, 790, 791, 761), (761, 791, 792, 762), (762, 792, 793, 763), (763, 793, 794, 764), (764, 794, 795, 765), (765, 795, 796, 766), (766, 796, 797, 767), (767, 797, 798, 768), (768, 798, 799, 769), (769, 799, 800, 770), (770, 800, 801, 771), (771, 801, 802, 772), (772, 802, 803, 773), (773, 803, 804, 774), (774, 804, 805, 775), (775, 805, 806, 776), (776, 806, 807, 777), (777, 807, 808, 778), (778, 808, 809, 779), (779, 809, 810, 780), (780, 810, 811, 781), (781, 811, 812, 782), (782, 812, 813, 783), (24, 25, 754, 724), (724, 754, 755, 725), (725, 755, 756, 726), (726, 756, 757, 727), (727, 757, 758, 728), (728, 758, 759, 729), (729, 759, 760, 730), (730, 760, 761, 731), (731, 761, 762, 732), (732, 762, 763, 733), (733, 763, 764, 734), (734, 764, 765, 735), (735, 765, 766, 736), (736, 766, 767, 737), (737, 767, 768, 738), (738, 768, 769, 739), (739, 769, 770, 740), (740, 770, 771, 741), (741, 771, 772, 742), (742, 772, 773, 743), (743, 773, 774, 744), (744, 774, 775, 745), (745, 775, 776, 746), (746, 776, 777, 747), (747, 777, 778, 748), (748, 778, 779, 749), (749, 779, 780, 750), (750, 780, 781, 751), (751, 781, 782, 752), (752, 782, 783, 753), (23, 24, 724, 694), (694, 724, 725, 695), (695, 725, 726, 696), (696, 726, 727, 697), (697, 727, 728, 698), (698, 728, 729, 699), (699, 729, 730, 700), (700, 730, 731, 701), (701, 731, 732, 702), (702, 732, 733, 703), (703, 733, 734, 704), (704, 734, 735, 705), (705, 735, 736, 706), (706, 736, 737, 707), (707, 737, 738, 708), (708, 738, 739, 709), (709, 739, 740, 710), (710, 740, 741, 711), (711, 741, 742, 712), (712, 742, 743, 713), (713, 743, 744, 714), (714, 744, 745, 715), (715, 745, 746, 716), (716, 746, 747, 717), (717, 747, 748, 718), (718, 748, 749, 719), (719, 749, 750, 720), (720, 750, 751, 721), (721, 751, 752, 722), (722, 752, 753, 723), (22, 23, 694, 664), (664, 694, 695, 665), (665, 695, 696, 666), (666, 696, 697, 667), (667, 697, 698, 668), (668, 698, 699, 669), (669, 699, 700, 670), (670, 700, 701, 671), (671, 701, 702, 672), (672, 702, 703, 673), (673, 703, 704, 674), (674, 704, 705, 675), (675, 705, 706, 676), (676, 706, 707, 677), (677, 707, 708, 678), (678, 708, 709, 679), (679, 709, 710, 680), (680, 710, 711, 681), (681, 711, 712, 682), (682, 712, 713, 683), (683, 713, 714, 684), (684, 714, 715, 685), (685, 715, 716, 686), (686, 716, 717, 687), (687, 717, 718, 688), (688, 718, 719, 689), (689, 719, 720, 690), (690, 720, 721, 691), (691, 721, 722, 692), (692, 722, 723, 693), (21, 22, 664, 634), (634, 664, 665, 635), (635, 665, 666, 636), (636, 666, 667, 637), (637, 667, 668, 638), (638, 668, 669, 639), (639, 669, 670, 640), (640, 670, 671, 641), (641, 671, 672, 642), (642, 672, 673, 643), (643, 673, 674, 644), (644, 674, 675, 645), (645, 675, 676, 646), (646, 676, 677, 647), (647, 677, 678, 648), (648, 678, 679, 649), (649, 679, 680, 650), (650, 680, 681, 651), (651, 681, 682, 652), (652, 682, 683, 653), (653, 683, 684, 654), (654, 684, 685, 655), (655, 685, 686, 656), (656, 686, 687, 657), (657, 687, 688, 658), (658, 688, 689, 659), (659, 689, 690, 660), (660, 690, 691, 661), (661, 691, 692, 662), (662, 692, 693, 663), (20, 21, 634, 604), (604, 634, 635, 605), (605, 635, 636, 606), (606, 636, 637, 607), (607, 637, 638, 608), (608, 638, 639, 609), (609, 639, 640, 610), (610, 640, 641, 611), (611, 641, 642, 612), (612, 642, 643, 613), (613, 643, 644, 614), (614, 644, 645, 615), (615, 645, 646, 616), (616, 646, 647, 617), (617, 647, 648, 618), (618, 648, 649, 619), (619, 649, 650, 620), (620, 650, 651, 621), (621, 651, 652, 622), (622, 652, 653, 623), (623, 653, 654, 624), (624, 654, 655, 625), (625, 655, 656, 626), (626, 656, 657, 627), (627, 657, 658, 628), (628, 658, 659, 629), (629, 659, 660, 630), (630, 660, 661, 631), (631, 661, 662, 632), (632, 662, 663, 633), (19, 20, 604, 574), (574, 604, 605, 575), (575, 605, 606, 576), (576, 606, 607, 577), (577, 607, 608, 578), (578, 608, 609, 579), (579, 609, 610, 580), (580, 610, 611, 581), (581, 611, 612, 582), (582, 612, 613, 583), (583, 613, 614, 584), (584, 614, 615, 585), (585, 615, 616, 586), (586, 616, 617, 587), (587, 617, 618, 588), (588, 618, 619, 589), (589, 619, 620, 590), (590, 620, 621, 591), (591, 621, 622, 592), (592, 622, 623, 593), (593, 623, 624, 594), (594, 624, 625, 595), (595, 625, 626, 596), (596, 626, 627, 597), (597, 627, 628, 598), (598, 628, 629, 599), (599, 629, 630, 600), (600, 630, 631, 601), (601, 631, 632, 602), (602, 632, 633, 603), (18, 19, 574, 544), (544, 574, 575, 545), (545, 575, 576, 546), (546, 576, 577, 547), (547, 577, 578, 548), (548, 578, 579, 549), (549, 579, 580, 550), (550, 580, 581, 551), (551, 581, 582, 552), (552, 582, 583, 553), (553, 583, 584, 554), (554, 584, 585, 555), (555, 585, 586, 556), (556, 586, 587, 557), (557, 587, 588, 558), (558, 588, 589, 559), (559, 589, 590, 560), (560, 590, 591, 561), (561, 591, 592, 562), (562, 592, 593, 563), (563, 593, 594, 564), (564, 594, 595, 565), (565, 595, 596, 566), (566, 596, 597, 567), (567, 597, 598, 568), (568, 598, 599, 569), (569, 599, 600, 570), (570, 600, 601, 571), (571, 601, 602, 572), (572, 602, 603, 573), (17, 18, 544, 514), (514, 544, 545, 515), (515, 545, 546, 516), (516, 546, 547, 517), (517, 547, 548, 518), (518, 548, 549, 519), (519, 549, 550, 520), (520, 550, 551, 521), (521, 551, 552, 522), (522, 552, 553, 523), (523, 553, 554, 524), (524, 554, 555, 525), (525, 555, 556, 526), (526, 556, 557, 527), (527, 557, 558, 528), (528, 558, 559, 529), (529, 559, 560, 530), (530, 560, 561, 531), (531, 561, 562, 532), (532, 562, 563, 533), (533, 563, 564, 534), (534, 564, 565, 535), (535, 565, 566, 536), (536, 566, 567, 537), (537, 567, 568, 538), (538, 568, 569, 539), (539, 569, 570, 540), (540, 570, 571, 541), (541, 571, 572, 542), (542, 572, 573, 543), (16, 17, 514, 484), (484, 514, 515, 485), (485, 515, 516, 486), (486, 516, 517, 487), (487, 517, 518, 488), (488, 518, 519, 489), (489, 519, 520, 490), (490, 520, 521, 491), (491, 521, 522, 492), (492, 522, 523, 493), (493, 523, 524, 494), (494, 524, 525, 495), (495, 525, 526, 496), (496, 526, 527, 497), (497, 527, 528, 498), (498, 528, 529, 499), (499, 529, 530, 500), (500, 530, 531, 501), (501, 531, 532, 502), (502, 532, 533, 503), (503, 533, 534, 504), (504, 534, 535, 505), (505, 535, 536, 506), (506, 536, 537, 507), (507, 537, 538, 508), (508, 538, 539, 509), (509, 539, 540, 510), (510, 540, 541, 511), (511, 541, 542, 512), (512, 542, 543, 513), (15, 16, 484, 454), (454, 484, 485, 455), (455, 485, 486, 456), (456, 486, 487, 457), (457, 487, 488, 458), (458, 488, 489, 459), (459, 489, 490, 460), (460, 490, 491, 461), (461, 491, 492, 462), (462, 492, 493, 463), (463, 493, 494, 464), (464, 494, 495, 465), (465, 495, 496, 466), (466, 496, 497, 467), (467, 497, 498, 468), (468, 498, 499, 469), (469, 499, 500, 470), (470, 500, 501, 471), (471, 501, 502, 472), (472, 502, 503, 473), (473, 503, 504, 474), (474, 504, 505, 475), (475, 505, 506, 476), (476, 506, 507, 477), (477, 507, 508, 478), (478, 508, 509, 479), (479, 509, 510, 480), (480, 510, 511, 481), (481, 511, 512, 482), (482, 512, 513, 483), (14, 15, 454, 424), (424, 454, 455, 425), (425, 455, 456, 426), (426, 456, 457, 427), (427, 457, 458, 428), (428, 458, 459, 429), (429, 459, 460, 430), (430, 460, 461, 431), (431, 461, 462, 432), (432, 462, 463, 433), (433, 463, 464, 434), (434, 464, 465, 435), (435, 465, 466, 436), (436, 466, 467, 437), (437, 467, 468, 438), (438, 468, 469, 439), (439, 469, 470, 440), (440, 470, 471, 441), (441, 471, 472, 442), (442, 472, 473, 443), (443, 473, 474, 444), (444, 474, 475, 445), (445, 475, 476, 446), (446, 476, 477, 447), (447, 477, 478, 448), (448, 478, 479, 449), (449, 479, 480, 450), (450, 480, 481, 451), (451, 481, 482, 452), (452, 482, 483, 453), (13, 14, 424, 394), (394, 424, 425, 395), (395, 425, 426, 396), (396, 426, 427, 397), (397, 427, 428, 398), (398, 428, 429, 399), (399, 429, 430, 400), (400, 430, 431, 401), (401, 431, 432, 402), (402, 432, 433, 403), (403, 433, 434, 404), (404, 434, 435, 405), (405, 435, 436, 406), (406, 436, 437, 407), (407, 437, 438, 408), (408, 438, 439, 409), (409, 439, 440, 410), (410, 440, 441, 411), (411, 441, 442, 412), (412, 442, 443, 413), (413, 443, 444, 414), (414, 444, 445, 415), (415, 445, 446, 416), (416, 446, 447, 417), (417, 447, 448, 418), (418, 448, 449, 419), (419, 449, 450, 420), (420, 450, 451, 421), (421, 451, 452, 422), (422, 452, 453, 423), (12, 13, 394, 364), (364, 394, 395, 365), (365, 395, 396, 366), (366, 396, 397, 367), (367, 397, 398, 368), (368, 398, 399, 369), (369, 399, 400, 370), (370, 400, 401, 371), (371, 401, 402, 372), (372, 402, 403, 373), (373, 403, 404, 374), (374, 404, 405, 375), (375, 405, 406, 376), (376, 406, 407, 377), (377, 407, 408, 378), (378, 408, 409, 379), (379, 409, 410, 380), (380, 410, 411, 381), (381, 411, 412, 382), (382, 412, 413, 383), (383, 413, 414, 384), (384, 414, 415, 385), (385, 415, 416, 386), (386, 416, 417, 387), (387, 417, 418, 388), (388, 418, 419, 389), (389, 419, 420, 390), (390, 420, 421, 391), (391, 421, 422, 392), (392, 422, 423, 393), (11, 12, 364, 334), (334, 364, 365, 335), (335, 365, 366, 336), (336, 366, 367, 337), (337, 367, 368, 338), (338, 368, 369, 339), (339, 369, 370, 340), (340, 370, 371, 341), (341, 371, 372, 342), (342, 372, 373, 343), (343, 373, 374, 344), (344, 374, 375, 345), (345, 375, 376, 346), (346, 376, 377, 347), (347, 377, 378, 348), (348, 378, 379, 349), (349, 379, 380, 350), (350, 380, 381, 351), (351, 381, 382, 352), (352, 382, 383, 353), (353, 383, 384, 354), (354, 384, 385, 355), (355, 385, 386, 356), (356, 386, 387, 357), (357, 387, 388, 358), (358, 388, 389, 359), (359, 389, 390, 360), (360, 390, 391, 361), (361, 391, 392, 362), (362, 392, 393, 363), (10, 11, 334, 304), (304, 334, 335, 305), (305, 335, 336, 306), (306, 336, 337, 307), (307, 337, 338, 308), (308, 338, 339, 309), (309, 339, 340, 310), (310, 340, 341, 311), (311, 341, 342, 312), (312, 342, 343, 313), (313, 343, 344, 314), (314, 344, 345, 315), (315, 345, 346, 316), (316, 346, 347, 317), (317, 347, 348, 318), (318, 348, 349, 319), (319, 349, 350, 320), (320, 350, 351, 321), (321, 351, 352, 322), (322, 352, 353, 323), (323, 353, 354, 324), (324, 354, 355, 325), (325, 355, 356, 326), (326, 356, 357, 327), (327, 357, 358, 328), (328, 358, 359, 329), (329, 359, 360, 330), (330, 360, 361, 331), (331, 361, 362, 332), (332, 362, 363, 333), (9, 10, 304, 274), (274, 304, 305, 275), (275, 305, 306, 276), (276, 306, 307, 277), (277, 307, 308, 278), (278, 308, 309, 279), (279, 309, 310, 280), (280, 310, 311, 281), (281, 311, 312, 282), (282, 312, 313, 283), (283, 313, 314, 284), (284, 314, 315, 285), (285, 315, 316, 286), (286, 316, 317, 287), (287, 317, 318, 288), (288, 318, 319, 289), (289, 319, 320, 290), (290, 320, 321, 291), (291, 321, 322, 292), (292, 322, 323, 293), (293, 323, 324, 294), (294, 324, 325, 295), (295, 325, 326, 296), (296, 326, 327, 297), (297, 327, 328, 298), (298, 328, 329, 299), (299, 329, 330, 300), (300, 330, 331, 301), (301, 331, 332, 302), (302, 332, 333, 303), (8, 9, 274, 244), (244, 274, 275, 245), (245, 275, 276, 246), (246, 276, 277, 247), (247, 277, 278, 248), (248, 278, 279, 249), (249, 279, 280, 250), (250, 280, 281, 251), (251, 281, 282, 252), (252, 282, 283, 253), (253, 283, 284, 254), (254, 284, 285, 255), (255, 285, 286, 256), (256, 286, 287, 257), (257, 287, 288, 258), (258, 288, 289, 259), (259, 289, 290, 260), (260, 290, 291, 261), (261, 291, 292, 262), (262, 292, 293, 263), (263, 293, 294, 264), (264, 294, 295, 265), (265, 295, 296, 266), (266, 296, 297, 267), (267, 297, 298, 268), (268, 298, 299, 269), (269, 299, 300, 270), (270, 300, 301, 271), (271, 301, 302, 272), (272, 302, 303, 273), (7, 8, 244, 214), (214, 244, 245, 215), (215, 245, 246, 216), (216, 246, 247, 217), (217, 247, 248, 218), (218, 248, 249, 219), (219, 249, 250, 220), (220, 250, 251, 221), (221, 251, 252, 222), (222, 252, 253, 223), (223, 253, 254, 224), (224, 254, 255, 225), (225, 255, 256, 226), (226, 256, 257, 227), (227, 257, 258, 228), (228, 258, 259, 229), (229, 259, 260, 230), (230, 260, 261, 231), (231, 261, 262, 232), (232, 262, 263, 233), (233, 263, 264, 234), (234, 264, 265, 235), (235, 265, 266, 236), (236, 266, 267, 237), (237, 267, 268, 238), (238, 268, 269, 239), (239, 269, 270, 240), (240, 270, 271, 241), (241, 271, 272, 242), (242, 272, 273, 243), (6, 7, 214, 184), (184, 214, 215, 185), (185, 215, 216, 186), (186, 216, 217, 187), (187, 217, 218, 188), (188, 218, 219, 189), (189, 219, 220, 190), (190, 220, 221, 191), (191, 221, 222, 192), (192, 222, 223, 193), (193, 223, 224, 194), (194, 224, 225, 195), (195, 225, 226, 196), (196, 226, 227, 197), (197, 227, 228, 198), (198, 228, 229, 199), (199, 229, 230, 200), (200, 230, 231, 201), (201, 231, 232, 202), (202, 232, 233, 203), (203, 233, 234, 204), (204, 234, 235, 205), (205, 235, 236, 206), (206, 236, 237, 207), (207, 237, 238, 208), (208, 238, 239, 209), (209, 239, 240, 210), (210, 240, 241, 211), (211, 241, 242, 212), (212, 242, 243, 213), (5, 6, 184, 154), (154, 184, 185, 155), (155, 185, 186, 156), (156, 186, 187, 157), (157, 187, 188, 158), (158, 188, 189, 159), (159, 189, 190, 160), (160, 190, 191, 161), (161, 191, 192, 162), (162, 192, 193, 163), (163, 193, 194, 164), (164, 194, 195, 165), (165, 195, 196, 166), (166, 196, 197, 167), (167, 197, 198, 168), (168, 198, 199, 169), (169, 199, 200, 170), (170, 200, 201, 171), (171, 201, 202, 172), (172, 202, 203, 173), (173, 203, 204, 174), (174, 204, 205, 175), (175, 205, 206, 176), (176, 206, 207, 177), (177, 207, 208, 178), (178, 208, 209, 179), (179, 209, 210, 180), (180, 210, 211, 181), (181, 211, 212, 182), (182, 212, 213, 183), (4, 5, 154, 124), (124, 154, 155, 125), (125, 155, 156, 126), (126, 156, 157, 127), (127, 157, 158, 128), (128, 158, 159, 129), (129, 159, 160, 130), (130, 160, 161, 131), (131, 161, 162, 132), (132, 162, 163, 133), (133, 163, 164, 134), (134, 164, 165, 135), (135, 165, 166, 136), (136, 166, 167, 137), (137, 167, 168, 138), (138, 168, 169, 139), (139, 169, 170, 140), (140, 170, 171, 141), (141, 171, 172, 142), (142, 172, 173, 143), (143, 173, 174, 144), (144, 174, 175, 145), (145, 175, 176, 146), (146, 176, 177, 147), (147, 177, 178, 148), (148, 178, 179, 149), (149, 179, 180, 150), (150, 180, 181, 151), (151, 181, 182, 152), (152, 182, 183, 153), (0, 4, 124, 93), (93, 124, 125, 92), (92, 125, 126, 91), (91, 126, 127, 90), (90, 127, 128, 89), (89, 128, 129, 88), (88, 129, 130, 87), (87, 130, 131, 86), (86, 131, 132, 85), (85, 132, 133, 84), (84, 133, 134, 83), (83, 134, 135, 82), (82, 135, 136, 81), (81, 136, 137, 80), (80, 137, 138, 79), (79, 138, 139, 78), (78, 139, 140, 77), (77, 140, 141, 76), (76, 141, 142, 75), (75, 142, 143, 74), (74, 143, 144, 73), (73, 144, 145, 72), (72, 145, 146, 71), (71, 146, 147, 70), (70, 147, 148, 69), (69, 148, 149, 68), (68, 149, 150, 67), (67, 150, 151, 66), (66, 151, 152, 65), (65, 152, 153, 64), (33, 1, 94, 994), (994, 94, 95, 995), (995, 95, 96, 996), (996, 96, 97, 997), (997, 97, 98, 998), (998, 98, 99, 999), (999, 99, 100, 1000), (1000, 100, 101, 1001), (1001, 101, 102, 1002), (1002, 102, 103, 1003), (1003, 103, 104, 1004), (1004, 104, 105, 1005), (1005, 105, 106, 1006), (1006, 106, 107, 1007), (1007, 107, 108, 1008), (1008, 108, 109, 1009), (1009, 109, 110, 1010), (1010, 110, 111, 1011), (1011, 111, 112, 1012), (1012, 112, 113, 1013), (1013, 113, 114, 1014), (1014, 114, 115, 1015), (1015, 115, 116, 1016), (1016, 116, 117, 1017), (1017, 117, 118, 1018), (1018, 118, 119, 1019), (1019, 119, 120, 1020), (1020, 120, 121, 1021), (1021, 121, 122, 1022), (1022, 122, 123, 1023)])
me_plane.polygons.foreach_set('material_index', [0, 1, 0, 0, 0, 0, 0, 1, 1, 0, 0, 1, 0, 1, 0, 0, 0, 1, 0, 1, 0, 1, 0, 0, 0, 0, 0, 0, 0, 0, 0, 0, 0, 0, 1, 1, 0, 0, 0, 1, 0, 1, 0, 1, 1, 0, 1, 1, 1, 0, 0, 0, 0, 0, 0, 0, 0, 0, 0, 0, 0, 0, 1, 1, 1, 1, 0, 1, 0, 0, 0, 0, 0, 0, 0, 0, 0, 0, 0, 0, 0, 0, 0, 1, 0, 0, 1, 0, 0, 0, 0, 1, 1, 0, 0, 0, 0, 0, 0, 1, 0, 0, 0, 0, 0, 1, 0, 1, 0, 1, 0, 0, 0, 1, 1, 0, 0, 0, 0, 0, 0, 1, 0, 0, 0, 1, 0, 0, 1, 1, 0, 0, 0, 1, 0, 1, 1, 0, 0, 0, 0, 0, 0, 0, 0, 1, 0, 0, 0, 0, 0, 0, 1, 0, 0, 1, 0, 1, 1, 0, 1, 0, 0, 0, 1, 0, 0, 0, 0, 1, 0, 0, 0, 1, 0, 0, 0, 1, 0, 0, 1, 0, 0, 1, 0, 0, 1, 0, 1, 0, 0, 0, 0, 0, 1, 0, 0, 0, 1, 1, 0, 0, 0, 0, 0, 0, 1, 0, 0, 0, 0, 0, 0, 1, 0, 0, 0, 1, 0, 0, 1, 0, 1, 1, 0, 1, 0, 0, 0, 0, 0, 0, 1, 0, 1, 1, 0, 1, 0, 0, 1, 0, 0, 0, 0, 0, 0, 1, 0, 0, 0, 0, 1, 0, 0, 0, 0, 0, 0, 0, 0, 0, 0, 0, 0, 1, 0, 0, 0, 0, 1, 1, 0, 1, 0, 1, 1, 1, 1, 1, 0, 0, 0, 0, 0, 0, 0, 0, 0, 1, 1, 0, 0, 1, 0, 0, 0, 0, 1, 1, 0, 1, 0, 0, 0, 1, 0, 0, 0, 0, 1, 0, 0, 0, 0, 0, 0, 0, 0, 0, 0, 0, 0, 0, 1, 0, 0, 0, 0, 0, 1, 0, 0, 0, 0, 0, 1, 0, 0, 0, 0, 0, 0, 1, 1, 0, 1, 0, 1, 1, 1, 0, 0, 0, 0, 1, 0, 0, 0, 0, 0, 0, 0, 0, 1, 0, 0, 0, 0, 0, 0, 0, 0, 0, 0, 0, 0, 0, 1, 0, 0, 0, 1, 0, 1, 0, 0, 0, 0, 0, 1, 0, 0, 0, 0, 0, 0, 1, 0, 1, 1, 0, 0, 0, 0, 0, 1, 0, 0, 0, 0, 1, 0, 0, 0, 0, 1, 0, 0, 0, 1, 0, 0, 0, 0, 0, 1, 0, 0, 0, 1, 0, 1, 0, 0, 1, 0, 1, 0, 1, 0, 0, 0, 0, 1, 0, 0, 0, 0, 1, 0, 0, 0, 1, 0, 0, 0, 0, 0, 0, 0, 0, 0, 0, 0, 0, 0, 1, 0, 0, 1, 1, 1, 1, 0, 0, 1, 0, 0, 0, 1, 1, 0, 1, 1, 1, 0, 0, 0, 1, 0, 0, 0, 0, 0, 0, 0, 0, 1, 0, 0, 1, 0, 0, 0, 0, 0, 0, 0, 0, 0, 0, 0, 0, 0, 0, 1, 0, 1, 0, 0, 0, 1, 0, 1, 0, 0, 0, 1, 0, 0, 1, 0, 0, 0, 1, 0, 0, 0, 0, 0, 1, 0, 0, 0, 0, 1, 0, 0, 0, 0, 0, 1, 0, 0, 0, 0, 0, 0, 1, 0, 0, 1, 1, 0, 0, 0, 1, 0, 0, 0, 1, 1, 0, 0, 1, 0, 0, 1, 1, 1, 0, 0, 0, 1, 0, 1, 0, 1, 1, 0, 0, 0, 1, 1, 0, 0, 0, 1, 0, 0, 0, 0, 1, 0, 1, 1, 0, 0, 1, 1, 0, 0, 0, 0, 0, 0, 0, 1, 1, 1, 0, 0, 0, 1, 0, 0, 0, 0, 1, 0, 1, 1, 1, 0, 0, 0, 0, 1, 1, 0, 0, 0, 1, 0, 0, 0, 0, 1, 1, 0, 1, 1, 1, 0, 0, 0, 1, 0, 0, 0, 0, 1, 0, 0, 0, 0, 0, 0, 0, 0, 0, 0, 0, 0, 1, 1, 0, 0, 0, 0, 0, 1, 0, 0, 0, 1, 0, 1, 0, 1, 0, 0, 0, 1, 1, 0, 1, 0, 1, 0, 0, 0, 0, 1, 0, 0, 0, 0, 0, 1, 1, 0, 0, 0, 0, 0, 0, 0, 0, 0, 1, 0, 1, 0, 0, 0, 0, 0, 0, 0, 0, 0, 0, 1, 0, 1, 0, 0, 1, 0, 1, 0, 1, 0, 0, 0, 0, 0, 0, 0, 0, 0, 0, 1, 0, 0, 0, 0, 0, 0, 0, 0, 1, 0, 1, 0, 0, 0, 0, 1, 0, 1, 0, 1, 0, 0, 0, 0, 0, 0, 0, 1, 0, 0, 0, 0, 1, 0, 0, 0, 0, 0, 0, 0, 1, 1, 0, 0, 0, 1, 0, 0, 1, 0, 1, 1, 0, 0, 1, 0, 0, 0, 0, 0, 0, 1, 0, 1, 0, 0, 0, 0, 1, 0, 0, 0, 0, 0, 0, 0, 0, 0, 0, 0, 1, 0, 0, 0, 0, 0, 1, 0, 1, 0, 0, 0, 0, 0, 1, 0, 1, 0, 1, 0, 0, 1, 0, 0, 1, 1, 1, 0, 0, 0, 1, 0, 0, 1, 0, 0, 0, 0, 0, 0, 0, 0, 0, 0, 0, 1, 0, 0, 0, 0, 1, 0, 0, 0, 0, 0, 1, 0, 0, 1, 0, 0, 0, 1, 0, 0, 0, 0, 0, 0, 0, 0, 0, 0, 1, 0, 0, 0, 1, 0, 0, 0, 0, 1, 1, 0, 0, 1, 0, 0, 0, 0, 0, 0, 0, 0, 0, 0, 0, 0, 1, 0, 0, 0, 0, 0, 0, 0, 0, 0, 0, 0, 0, 1, 0, 0, 0, 1, 1, 0, 0, 0, 0, 0, 0, 0])
me_plane.materials.append(mat_material_001)
me_plane.materials.append(mat_material_002)
me_plane.use_remesh_preserve_volume = False
me_plane.use_remesh_preserve_attributes = False
me_plane.use_mirror_vertex_groups = False
me_plane.update()

# ---- objects
ob_plane = bpy.data.objects.new('Plane', me_plane)

# ---- transforms, parenting, visibility, modifiers, constraints
ob_plane.location = (0.0, 0.0, 0.0)
ob_plane.scale = (10.0, 10.0, 10.0)
ob_plane.lineart.crease_threshold = 0.0
_m = ob_plane.modifiers.new('Solidify', 'SOLIDIFY')
_m.thickness = 0.05
_m.nonmanifold_thickness_mode = 'FIXED'
_m.nonmanifold_merge_threshold = 0.0003

# ---- collection membership
col_collection_1.objects.link(ob_plane)

# ---- scene / render settings (as saved in the file)
scene.frame_start = 1; scene.frame_end = 250; scene.frame_set(1)
scene.render.engine = 'BLENDER_EEVEE_NEXT'
scene.render.resolution_percentage = 50
scene.render.dither_intensity = 0.0
scene.cycles.use_denoising = False
scene.cycles.samples = 128
scene.cycles.sampling_pattern = 'TABULATED_SOBOL'
scene.cycles.use_adaptive_sampling = False
scene.cycles.use_light_tree = False
scene.cycles.blur_glossy = 0.0
scene.cycles.sample_clamp_indirect = 0.0
scene.view_settings.view_transform = 'Standard'
bpy.context.view_layer.update()

# ---- added for rendering (the .blend has no active camera and no usable light): camera, sun
cam_auto = bpy.data.cameras.new('AutoCamera')
cam_auto.lens = 50.0
cam_auto.sensor_width = 36.0
cam_auto.clip_end = 1000.0
ob_auto_camera = bpy.data.objects.new('AutoCamera', cam_auto)
scene.collection.objects.link(ob_auto_camera)
ob_auto_camera.location = (26.3636, -31.6536, 20.9259)
ob_auto_camera.rotation_euler = (1.09748, -7.21219e-08, 0.694738)
scene.camera = ob_auto_camera
light_auto_sun = bpy.data.lights.new('AutoSun', 'SUN')
light_auto_sun.energy = 3.0
light_auto_sun.angle = 0.0523599
ob_auto_sun = bpy.data.objects.new('AutoSun', light_auto_sun)
scene.collection.objects.link(ob_auto_sun)
ob_auto_sun.rotation_euler = (0.872665, 0.174533, 0.523599)
bpy.context.view_layer.update()
